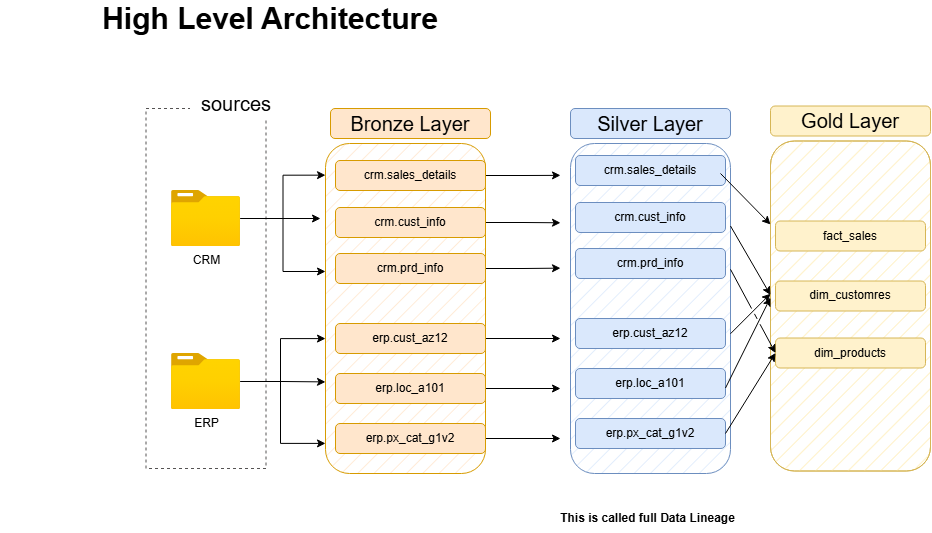

The diagram above was exported from draw.io. Its source (the exported page's mxGraphModel, read from the mxfile embedded in the PNG):
<mxGraphModel dx="6701" dy="554" grid="1" gridSize="10" guides="1" tooltips="1" connect="1" arrows="1" fold="1" page="1" pageScale="1" pageWidth="1920" pageHeight="1200" math="0" shadow="0">
  <root>
    <mxCell id="0" />
    <mxCell id="1" parent="0" />
    <mxCell id="CayecZFU1mN-3sz3UJRR-1" parent="1" style="text;html=1;whiteSpace=wrap;strokeColor=none;fillColor=none;align=center;verticalAlign=middle;rounded=0;fontStyle=1;fontSize=30;" value="High Level Architecture" vertex="1">
      <mxGeometry height="30" width="540" x="-3980" y="20" as="geometry" />
    </mxCell>
    <mxCell id="CayecZFU1mN-3sz3UJRR-2" parent="1" style="rounded=0;whiteSpace=wrap;html=1;fillColor=none;dashed=1;strokeColor=light-dark(#555353, #ededed);" value="" vertex="1">
      <mxGeometry height="360" width="120" x="-3834.5" y="125" as="geometry" />
    </mxCell>
    <mxCell id="CayecZFU1mN-3sz3UJRR-9" parent="1" style="rounded=1;whiteSpace=wrap;html=1;fillColor=#ffe6cc;strokeColor=#d79b00;fillStyle=hatch;roundedPerimeter=1;" value="" vertex="1">
      <mxGeometry height="330" width="160" x="-3655" y="160" as="geometry" />
    </mxCell>
    <mxCell id="CayecZFU1mN-3sz3UJRR-30" parent="1" style="rounded=1;whiteSpace=wrap;html=1;fillColor=#dae8fc;strokeColor=#6c8ebf;fillStyle=hatch;roundedPerimeter=1;" value="" vertex="1">
      <mxGeometry height="330" width="160" x="-3410" y="160" as="geometry" />
    </mxCell>
    <mxCell id="CayecZFU1mN-3sz3UJRR-39" parent="1" style="rounded=1;whiteSpace=wrap;html=1;fillColor=#fff2cc;strokeColor=#d6b656;fillStyle=hatch;roundedPerimeter=1;" value="" vertex="1">
      <mxGeometry height="330" width="160" x="-3210" y="157.5" as="geometry" />
    </mxCell>
    <mxCell id="CayecZFU1mN-3sz3UJRR-38" parent="1" style="rounded=1;whiteSpace=wrap;html=1;fillColor=#fff2cc;strokeColor=#d6b656;fillStyle=hatch;roundedPerimeter=1;" value="" vertex="1">
      <mxGeometry height="330" width="160" x="-3210" y="157.5" as="geometry" />
    </mxCell>
    <mxCell id="CayecZFU1mN-3sz3UJRR-3" parent="1" style="rounded=0;whiteSpace=wrap;html=1;fillColor=default;strokeColor=none;" value="" vertex="1">
      <mxGeometry height="30" width="100" x="-3790" y="105" as="geometry" />
    </mxCell>
    <mxCell id="CayecZFU1mN-3sz3UJRR-8" parent="1" style="rounded=0;whiteSpace=wrap;html=1;fillColor=default;strokeColor=none;" value="" vertex="1">
      <mxGeometry height="40" width="100" x="-3360" y="50" as="geometry" />
    </mxCell>
    <mxCell id="CayecZFU1mN-3sz3UJRR-4" parent="1" style="text;html=1;whiteSpace=wrap;strokeColor=none;fillColor=none;align=center;verticalAlign=middle;rounded=0;fontSize=20;" value="sources" vertex="1">
      <mxGeometry height="30" width="60" x="-3774.5" y="105" as="geometry" />
    </mxCell>
    <mxCell id="CayecZFU1mN-3sz3UJRR-11" parent="1" style="text;html=1;whiteSpace=wrap;strokeColor=#d79b00;fillColor=#ffe6cc;align=center;verticalAlign=middle;rounded=1;roundedPerimeter=1;fontSize=20;" value="Bronze Layer" vertex="1">
      <mxGeometry height="30" width="160" x="-3650" y="125" as="geometry" />
    </mxCell>
    <mxCell id="CayecZFU1mN-3sz3UJRR-31" parent="1" style="text;html=1;whiteSpace=wrap;strokeColor=#6c8ebf;fillColor=#dae8fc;align=center;verticalAlign=middle;rounded=1;roundedPerimeter=1;fontSize=20;" value="Silver Layer" vertex="1">
      <mxGeometry height="30" width="160" x="-3410" y="125" as="geometry" />
    </mxCell>
    <mxCell id="CayecZFU1mN-3sz3UJRR-40" parent="1" style="text;html=1;whiteSpace=wrap;strokeColor=#d6b656;fillColor=#fff2cc;align=center;verticalAlign=middle;rounded=1;roundedPerimeter=1;fontSize=20;" value="Gold Layer" vertex="1">
      <mxGeometry height="30" width="160" x="-3210" y="122.5" as="geometry" />
    </mxCell>
    <mxCell id="CayecZFU1mN-3sz3UJRR-56" edge="1" parent="1" source="CayecZFU1mN-3sz3UJRR-16" style="edgeStyle=orthogonalEdgeStyle;rounded=0;orthogonalLoop=1;jettySize=auto;html=1;exitX=1;exitY=0.5;exitDx=0;exitDy=0;">
      <mxGeometry relative="1" as="geometry">
        <mxPoint x="-3420" y="191.86597938144337" as="targetPoint" />
      </mxGeometry>
    </mxCell>
    <mxCell id="CayecZFU1mN-3sz3UJRR-16" parent="1" style="text;html=1;whiteSpace=wrap;strokeColor=#d79b00;fillColor=#ffe6cc;align=center;verticalAlign=middle;rounded=1;roundedPerimeter=1;fontSize=12;" value="crm.sales_details" vertex="1">
      <mxGeometry height="30" width="150" x="-3645" y="177" as="geometry" />
    </mxCell>
    <mxCell id="CayecZFU1mN-3sz3UJRR-32" parent="1" style="text;html=1;whiteSpace=wrap;strokeColor=#6c8ebf;fillColor=#dae8fc;align=center;verticalAlign=middle;rounded=1;roundedPerimeter=1;fontSize=12;" value="crm.sales_details" vertex="1">
      <mxGeometry height="30" width="150" x="-3405" y="172" as="geometry" />
    </mxCell>
    <mxCell id="CayecZFU1mN-3sz3UJRR-41" parent="1" style="text;html=1;whiteSpace=wrap;strokeColor=#d6b656;fillColor=#fff2cc;align=center;verticalAlign=middle;rounded=1;roundedPerimeter=1;fontSize=12;" value="fact_sales" vertex="1">
      <mxGeometry height="30" width="150" x="-3205" y="237.5" as="geometry" />
    </mxCell>
    <mxCell id="CayecZFU1mN-3sz3UJRR-57" edge="1" parent="1" source="CayecZFU1mN-3sz3UJRR-23" style="edgeStyle=orthogonalEdgeStyle;rounded=0;orthogonalLoop=1;jettySize=auto;html=1;exitX=1;exitY=0.5;exitDx=0;exitDy=0;">
      <mxGeometry relative="1" as="geometry">
        <mxPoint x="-3420" y="239.28865979381442" as="targetPoint" />
      </mxGeometry>
    </mxCell>
    <mxCell id="CayecZFU1mN-3sz3UJRR-23" parent="1" style="text;html=1;whiteSpace=wrap;strokeColor=#d79b00;fillColor=#ffe6cc;align=center;verticalAlign=middle;rounded=1;roundedPerimeter=1;fontSize=12;" value="crm.cust_info" vertex="1">
      <mxGeometry height="30" width="150" x="-3645" y="224" as="geometry" />
    </mxCell>
    <mxCell id="CayecZFU1mN-3sz3UJRR-33" parent="1" style="text;html=1;whiteSpace=wrap;strokeColor=#6c8ebf;fillColor=#dae8fc;align=center;verticalAlign=middle;rounded=1;roundedPerimeter=1;fontSize=12;" value="crm.cust_info" vertex="1">
      <mxGeometry height="30" width="150" x="-3405" y="219" as="geometry" />
    </mxCell>
    <mxCell id="CayecZFU1mN-3sz3UJRR-42" parent="1" style="text;html=1;whiteSpace=wrap;strokeColor=#d6b656;fillColor=#fff2cc;align=center;verticalAlign=middle;rounded=1;roundedPerimeter=1;fontSize=12;" value="dim_customres" vertex="1">
      <mxGeometry height="30" width="150" x="-3205" y="297.5" as="geometry" />
    </mxCell>
    <mxCell id="CayecZFU1mN-3sz3UJRR-58" edge="1" parent="1" source="CayecZFU1mN-3sz3UJRR-24" style="edgeStyle=orthogonalEdgeStyle;rounded=0;orthogonalLoop=1;jettySize=auto;html=1;exitX=1;exitY=0.5;exitDx=0;exitDy=0;">
      <mxGeometry relative="1" as="geometry">
        <mxPoint x="-3420" y="284.64948453608247" as="targetPoint" />
      </mxGeometry>
    </mxCell>
    <mxCell id="CayecZFU1mN-3sz3UJRR-24" parent="1" style="text;html=1;whiteSpace=wrap;strokeColor=#d79b00;fillColor=#ffe6cc;align=center;verticalAlign=middle;rounded=1;roundedPerimeter=1;fontSize=12;" value="crm.prd_info" vertex="1">
      <mxGeometry height="30" width="150" x="-3645" y="270" as="geometry" />
    </mxCell>
    <mxCell id="CayecZFU1mN-3sz3UJRR-34" parent="1" style="text;html=1;whiteSpace=wrap;strokeColor=#6c8ebf;fillColor=#dae8fc;align=center;verticalAlign=middle;rounded=1;roundedPerimeter=1;fontSize=12;" value="crm.prd_info" vertex="1">
      <mxGeometry height="30" width="150" x="-3405" y="265" as="geometry" />
    </mxCell>
    <mxCell id="CayecZFU1mN-3sz3UJRR-43" parent="1" style="text;html=1;whiteSpace=wrap;strokeColor=#d6b656;fillColor=#fff2cc;align=center;verticalAlign=middle;rounded=1;roundedPerimeter=1;fontSize=12;" value="dim_products" vertex="1">
      <mxGeometry height="30" width="150" x="-3205" y="354.5" as="geometry" />
    </mxCell>
    <mxCell id="CayecZFU1mN-3sz3UJRR-59" edge="1" parent="1" source="CayecZFU1mN-3sz3UJRR-26" style="edgeStyle=orthogonalEdgeStyle;rounded=0;orthogonalLoop=1;jettySize=auto;html=1;">
      <mxGeometry relative="1" as="geometry">
        <mxPoint x="-3420" y="354.9999999999999" as="targetPoint" />
      </mxGeometry>
    </mxCell>
    <mxCell id="CayecZFU1mN-3sz3UJRR-26" parent="1" style="text;html=1;whiteSpace=wrap;strokeColor=#d79b00;fillColor=#ffe6cc;align=center;verticalAlign=middle;rounded=1;roundedPerimeter=1;fontSize=12;" value="erp.cust_az12" vertex="1">
      <mxGeometry height="30" width="150" x="-3645" y="340" as="geometry" />
    </mxCell>
    <mxCell id="CayecZFU1mN-3sz3UJRR-35" parent="1" style="text;html=1;whiteSpace=wrap;strokeColor=#6c8ebf;fillColor=#dae8fc;align=center;verticalAlign=middle;rounded=1;roundedPerimeter=1;fontSize=12;" value="erp.cust_az12" vertex="1">
      <mxGeometry height="30" width="150" x="-3405" y="335" as="geometry" />
    </mxCell>
    <mxCell id="CayecZFU1mN-3sz3UJRR-60" edge="1" parent="1" source="CayecZFU1mN-3sz3UJRR-27" style="edgeStyle=orthogonalEdgeStyle;rounded=0;orthogonalLoop=1;jettySize=auto;html=1;">
      <mxGeometry relative="1" as="geometry">
        <mxPoint x="-3420" y="404.9999999999999" as="targetPoint" />
      </mxGeometry>
    </mxCell>
    <mxCell id="CayecZFU1mN-3sz3UJRR-27" parent="1" style="text;html=1;whiteSpace=wrap;strokeColor=#d79b00;fillColor=#ffe6cc;align=center;verticalAlign=middle;rounded=1;roundedPerimeter=1;fontSize=12;" value="erp.loc_a101" vertex="1">
      <mxGeometry height="30" width="150" x="-3645" y="390" as="geometry" />
    </mxCell>
    <mxCell id="CayecZFU1mN-3sz3UJRR-36" parent="1" style="text;html=1;whiteSpace=wrap;strokeColor=#6c8ebf;fillColor=#dae8fc;align=center;verticalAlign=middle;rounded=1;roundedPerimeter=1;fontSize=12;" value="erp.loc_a101" vertex="1">
      <mxGeometry height="30" width="150" x="-3405" y="385" as="geometry" />
    </mxCell>
    <mxCell id="CayecZFU1mN-3sz3UJRR-61" edge="1" parent="1" source="CayecZFU1mN-3sz3UJRR-28" style="edgeStyle=orthogonalEdgeStyle;rounded=0;orthogonalLoop=1;jettySize=auto;html=1;">
      <mxGeometry relative="1" as="geometry">
        <mxPoint x="-3420" y="454.9999999999999" as="targetPoint" />
      </mxGeometry>
    </mxCell>
    <mxCell id="CayecZFU1mN-3sz3UJRR-28" parent="1" style="text;html=1;whiteSpace=wrap;strokeColor=#d79b00;fillColor=#ffe6cc;align=center;verticalAlign=middle;rounded=1;roundedPerimeter=1;fontSize=12;" value="erp.px_cat_g1v2" vertex="1">
      <mxGeometry height="30" width="150" x="-3645" y="440" as="geometry" />
    </mxCell>
    <mxCell id="CayecZFU1mN-3sz3UJRR-37" parent="1" style="text;html=1;whiteSpace=wrap;strokeColor=#6c8ebf;fillColor=#dae8fc;align=center;verticalAlign=middle;rounded=1;roundedPerimeter=1;fontSize=12;" value="erp.px_cat_g1v2" vertex="1">
      <mxGeometry height="30" width="150" x="-3405" y="435" as="geometry" />
    </mxCell>
    <mxCell id="CayecZFU1mN-3sz3UJRR-50" edge="1" parent="1" source="CayecZFU1mN-3sz3UJRR-12" style="edgeStyle=orthogonalEdgeStyle;rounded=0;orthogonalLoop=1;jettySize=auto;html=1;">
      <mxGeometry relative="1" as="geometry">
        <mxPoint x="-3660" y="235" as="targetPoint" />
      </mxGeometry>
    </mxCell>
    <mxCell id="CayecZFU1mN-3sz3UJRR-51" edge="1" parent="1" source="CayecZFU1mN-3sz3UJRR-12" style="edgeStyle=orthogonalEdgeStyle;rounded=0;orthogonalLoop=1;jettySize=auto;html=1;entryX=0.031;entryY=0.121;entryDx=0;entryDy=0;" target="CayecZFU1mN-3sz3UJRR-9">
      <mxGeometry relative="1" as="geometry" />
    </mxCell>
    <mxCell id="CayecZFU1mN-3sz3UJRR-52" edge="1" parent="1" source="CayecZFU1mN-3sz3UJRR-12" style="edgeStyle=orthogonalEdgeStyle;rounded=0;orthogonalLoop=1;jettySize=auto;html=1;entryX=0.023;entryY=0.393;entryDx=0;entryDy=0;" target="CayecZFU1mN-3sz3UJRR-9">
      <mxGeometry relative="1" as="geometry" />
    </mxCell>
    <mxCell id="CayecZFU1mN-3sz3UJRR-12" parent="1" style="image;aspect=fixed;html=1;align=center;fontSize=12;image=img/lib/azure2/general/Folder_Blank.svg;points=[[0.5,0.083,0],[0.5,1,0],[0.003,0.5,0],[0.998,0.554,0],[0.99,0.114,0],[0.987,0.996,0],[0.013,0.996,0],[0.013,0.004,0]];" value="CRM" vertex="1">
      <mxGeometry height="56.00000000000001" width="69" x="-3809" y="207" as="geometry" />
    </mxCell>
    <mxCell id="CayecZFU1mN-3sz3UJRR-53" edge="1" parent="1" source="CayecZFU1mN-3sz3UJRR-13" style="edgeStyle=orthogonalEdgeStyle;rounded=0;orthogonalLoop=1;jettySize=auto;html=1;entryX=0.023;entryY=0.587;entryDx=0;entryDy=0;" target="CayecZFU1mN-3sz3UJRR-9">
      <mxGeometry relative="1" x="0.079" as="geometry">
        <Array as="points">
          <mxPoint x="-3700" y="398" />
          <mxPoint x="-3700" y="355.1" />
        </Array>
        <mxPoint x="-3660" y="355" as="targetPoint" />
      </mxGeometry>
    </mxCell>
    <mxCell id="CayecZFU1mN-3sz3UJRR-54" edge="1" parent="1" source="CayecZFU1mN-3sz3UJRR-13" style="edgeStyle=orthogonalEdgeStyle;rounded=0;orthogonalLoop=1;jettySize=auto;html=1;entryX=0.01;entryY=0.718;entryDx=0;entryDy=0;" target="CayecZFU1mN-3sz3UJRR-9">
      <mxGeometry relative="1" as="geometry" />
    </mxCell>
    <mxCell id="CayecZFU1mN-3sz3UJRR-55" edge="1" parent="1" source="CayecZFU1mN-3sz3UJRR-13" style="edgeStyle=orthogonalEdgeStyle;rounded=0;orthogonalLoop=1;jettySize=auto;html=1;entryX=0.023;entryY=0.89;entryDx=0;entryDy=0;" target="CayecZFU1mN-3sz3UJRR-9">
      <mxGeometry relative="1" x="-0.0061" as="geometry">
        <Array as="points">
          <mxPoint x="-3700" y="398" />
          <mxPoint x="-3700" y="459.9" />
        </Array>
      </mxGeometry>
    </mxCell>
    <mxCell id="CayecZFU1mN-3sz3UJRR-13" parent="1" style="image;aspect=fixed;html=1;align=center;fontSize=12;image=img/lib/azure2/general/Folder_Blank.svg;points=[[0.5,0.083,0],[0.5,1,0],[0.003,0.5,0],[0.998,0.554,0],[0.99,0.114,0],[0.987,0.996,0],[0.013,0.996,0],[0.013,0.004,0]];" value="ERP" vertex="1">
      <mxGeometry height="56.00000000000001" width="69" x="-3809" y="370" as="geometry" />
    </mxCell>
    <mxCell id="CayecZFU1mN-3sz3UJRR-25" edge="1" parent="1" source="CayecZFU1mN-3sz3UJRR-12" style="edgeStyle=orthogonalEdgeStyle;rounded=0;orthogonalLoop=1;jettySize=auto;html=1;innerLoopWaypoints=1;exitX=0.5;exitY=1;exitDx=0;exitDy=0;exitPerimeter=0;" target="CayecZFU1mN-3sz3UJRR-12">
      <mxGeometry relative="1" as="geometry" />
    </mxCell>
    <mxCell id="CayecZFU1mN-3sz3UJRR-62" edge="1" parent="1" style="endArrow=classic;html=1;rounded=0;" target="CayecZFU1mN-3sz3UJRR-38" value="">
      <mxGeometry height="50" relative="1" width="50" as="geometry">
        <mxPoint x="-3260" y="190" as="sourcePoint" />
        <mxPoint x="-3210" y="140" as="targetPoint" />
      </mxGeometry>
    </mxCell>
    <mxCell id="CayecZFU1mN-3sz3UJRR-64" edge="1" parent="1" source="CayecZFU1mN-3sz3UJRR-30" style="endArrow=classic;html=1;rounded=0;exitX=1;exitY=0.25;exitDx=0;exitDy=0;entryX=0.018;entryY=0.468;entryDx=0;entryDy=0;" target="CayecZFU1mN-3sz3UJRR-38" value="">
      <mxGeometry height="50" relative="1" width="50" as="geometry">
        <mxPoint x="-3180" y="400" as="sourcePoint" />
        <mxPoint x="-3130" y="350" as="targetPoint" />
      </mxGeometry>
    </mxCell>
    <mxCell id="CayecZFU1mN-3sz3UJRR-66" edge="1" parent="1" source="CayecZFU1mN-3sz3UJRR-30" style="endArrow=classic;html=1;rounded=0;exitX=0.997;exitY=0.576;exitDx=0;exitDy=0;jumpStyle=gap;" value="">
      <mxGeometry height="50" relative="1" width="50" as="geometry">
        <mxPoint x="-3210" y="365" as="sourcePoint" />
        <mxPoint x="-3210" y="310.23" as="targetPoint" />
      </mxGeometry>
    </mxCell>
    <mxCell id="CayecZFU1mN-3sz3UJRR-67" edge="1" parent="1" style="endArrow=classic;html=1;rounded=0;entryX=-0.015;entryY=0.474;entryDx=0;entryDy=0;" target="CayecZFU1mN-3sz3UJRR-38" value="">
      <mxGeometry height="50" relative="1" width="50" as="geometry">
        <mxPoint x="-3255" y="404.5" as="sourcePoint" />
        <mxPoint x="-3205" y="354.5" as="targetPoint" />
      </mxGeometry>
    </mxCell>
    <mxCell id="CayecZFU1mN-3sz3UJRR-68" edge="1" parent="1" source="CayecZFU1mN-3sz3UJRR-30" style="endArrow=classic;html=1;rounded=0;exitX=1.01;exitY=0.379;exitDx=0;exitDy=0;entryX=0;entryY=0.5;entryDx=0;entryDy=0;jumpStyle=gap;" target="CayecZFU1mN-3sz3UJRR-43" value="">
      <mxGeometry height="50" relative="1" width="50" as="geometry">
        <mxPoint x="-3180" y="400" as="sourcePoint" />
        <mxPoint x="-3130" y="350" as="targetPoint" />
      </mxGeometry>
    </mxCell>
    <mxCell id="CayecZFU1mN-3sz3UJRR-69" edge="1" parent="1" source="CayecZFU1mN-3sz3UJRR-37" style="endArrow=classic;html=1;rounded=0;exitX=1;exitY=0.5;exitDx=0;exitDy=0;entryX=0;entryY=0.5;entryDx=0;entryDy=0;" target="CayecZFU1mN-3sz3UJRR-43" value="">
      <mxGeometry height="50" relative="1" width="50" as="geometry">
        <mxPoint x="-3180" y="400" as="sourcePoint" />
        <mxPoint x="-3130" y="350" as="targetPoint" />
      </mxGeometry>
    </mxCell>
    <mxCell id="CayecZFU1mN-3sz3UJRR-75" parent="1" style="text;html=1;whiteSpace=wrap;strokeColor=none;fillColor=none;align=center;verticalAlign=middle;rounded=0;" value="&lt;b&gt;This is called full Data Lineage&lt;/b&gt;" vertex="1">
      <mxGeometry height="30" width="325" x="-3495" y="520" as="geometry" />
    </mxCell>
  </root>
</mxGraphModel>